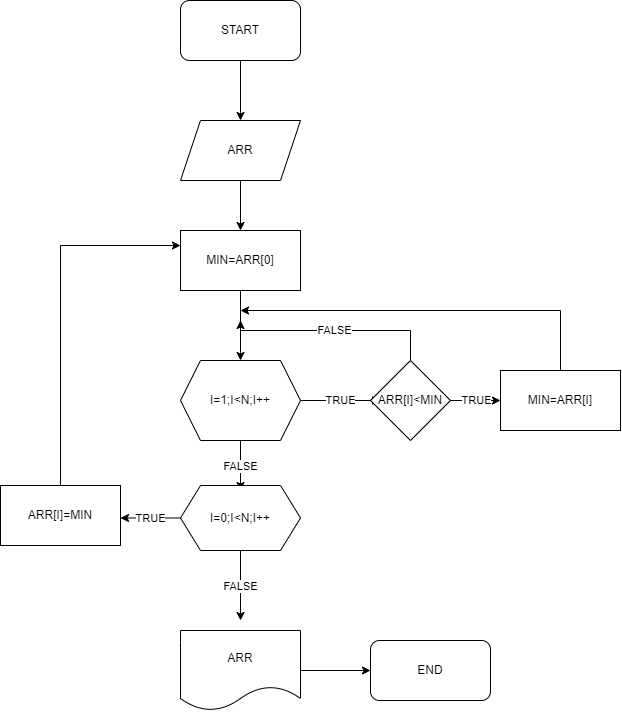

The diagram above was exported from draw.io. Its source (the exported page's mxGraphModel, read from the mxfile embedded in the PNG):
<mxGraphModel dx="1944" dy="669" grid="1" gridSize="10" guides="1" tooltips="1" connect="1" arrows="1" fold="1" page="1" pageScale="1" pageWidth="827" pageHeight="1169" math="0" shadow="0">
  <root>
    <mxCell id="WIyWlLk6GJQsqaUBKTNV-0" />
    <mxCell id="WIyWlLk6GJQsqaUBKTNV-1" parent="WIyWlLk6GJQsqaUBKTNV-0" />
    <mxCell id="PyTMwFie3AG6iU8Kgd_J-2" style="edgeStyle=orthogonalEdgeStyle;rounded=0;orthogonalLoop=1;jettySize=auto;html=1;entryX=0.5;entryY=0;entryDx=0;entryDy=0;" edge="1" parent="WIyWlLk6GJQsqaUBKTNV-1" source="PyTMwFie3AG6iU8Kgd_J-0" target="PyTMwFie3AG6iU8Kgd_J-1">
      <mxGeometry relative="1" as="geometry" />
    </mxCell>
    <mxCell id="PyTMwFie3AG6iU8Kgd_J-0" value="START" style="rounded=1;whiteSpace=wrap;html=1;" vertex="1" parent="WIyWlLk6GJQsqaUBKTNV-1">
      <mxGeometry x="50" y="50" width="120" height="60" as="geometry" />
    </mxCell>
    <mxCell id="PyTMwFie3AG6iU8Kgd_J-9" style="edgeStyle=orthogonalEdgeStyle;rounded=0;orthogonalLoop=1;jettySize=auto;html=1;entryX=0.5;entryY=0;entryDx=0;entryDy=0;" edge="1" parent="WIyWlLk6GJQsqaUBKTNV-1" source="PyTMwFie3AG6iU8Kgd_J-1" target="PyTMwFie3AG6iU8Kgd_J-3">
      <mxGeometry relative="1" as="geometry" />
    </mxCell>
    <mxCell id="PyTMwFie3AG6iU8Kgd_J-1" value="ARR" style="shape=parallelogram;perimeter=parallelogramPerimeter;whiteSpace=wrap;html=1;fixedSize=1;" vertex="1" parent="WIyWlLk6GJQsqaUBKTNV-1">
      <mxGeometry x="50" y="170" width="120" height="60" as="geometry" />
    </mxCell>
    <mxCell id="PyTMwFie3AG6iU8Kgd_J-10" style="edgeStyle=orthogonalEdgeStyle;rounded=0;orthogonalLoop=1;jettySize=auto;html=1;entryX=0.5;entryY=0;entryDx=0;entryDy=0;" edge="1" parent="WIyWlLk6GJQsqaUBKTNV-1" source="PyTMwFie3AG6iU8Kgd_J-3" target="PyTMwFie3AG6iU8Kgd_J-4">
      <mxGeometry relative="1" as="geometry" />
    </mxCell>
    <mxCell id="PyTMwFie3AG6iU8Kgd_J-3" value="MIN=ARR[0]" style="rounded=0;whiteSpace=wrap;html=1;" vertex="1" parent="WIyWlLk6GJQsqaUBKTNV-1">
      <mxGeometry x="50" y="280" width="120" height="60" as="geometry" />
    </mxCell>
    <mxCell id="PyTMwFie3AG6iU8Kgd_J-5" value="TRUE" style="edgeStyle=orthogonalEdgeStyle;rounded=0;orthogonalLoop=1;jettySize=auto;html=1;" edge="1" parent="WIyWlLk6GJQsqaUBKTNV-1" source="PyTMwFie3AG6iU8Kgd_J-4">
      <mxGeometry relative="1" as="geometry">
        <mxPoint x="250" y="450" as="targetPoint" />
      </mxGeometry>
    </mxCell>
    <mxCell id="PyTMwFie3AG6iU8Kgd_J-13" value="FALSE" style="edgeStyle=orthogonalEdgeStyle;rounded=0;orthogonalLoop=1;jettySize=auto;html=1;" edge="1" parent="WIyWlLk6GJQsqaUBKTNV-1" source="PyTMwFie3AG6iU8Kgd_J-4">
      <mxGeometry relative="1" as="geometry">
        <mxPoint x="110" y="540" as="targetPoint" />
      </mxGeometry>
    </mxCell>
    <mxCell id="PyTMwFie3AG6iU8Kgd_J-4" value="I=1;I&amp;lt;N;I++" style="shape=hexagon;perimeter=hexagonPerimeter2;whiteSpace=wrap;html=1;fixedSize=1;" vertex="1" parent="WIyWlLk6GJQsqaUBKTNV-1">
      <mxGeometry x="50" y="410" width="120" height="80" as="geometry" />
    </mxCell>
    <mxCell id="PyTMwFie3AG6iU8Kgd_J-11" value="TRUE" style="edgeStyle=orthogonalEdgeStyle;rounded=0;orthogonalLoop=1;jettySize=auto;html=1;entryX=0;entryY=0.5;entryDx=0;entryDy=0;" edge="1" parent="WIyWlLk6GJQsqaUBKTNV-1" source="PyTMwFie3AG6iU8Kgd_J-6" target="PyTMwFie3AG6iU8Kgd_J-7">
      <mxGeometry relative="1" as="geometry" />
    </mxCell>
    <mxCell id="PyTMwFie3AG6iU8Kgd_J-24" value="FALSE" style="edgeStyle=orthogonalEdgeStyle;rounded=0;orthogonalLoop=1;jettySize=auto;html=1;" edge="1" parent="WIyWlLk6GJQsqaUBKTNV-1" source="PyTMwFie3AG6iU8Kgd_J-6">
      <mxGeometry relative="1" as="geometry">
        <mxPoint x="110" y="370" as="targetPoint" />
        <Array as="points">
          <mxPoint x="280" y="380" />
          <mxPoint x="110" y="380" />
        </Array>
      </mxGeometry>
    </mxCell>
    <mxCell id="PyTMwFie3AG6iU8Kgd_J-6" value="ARR[I]&amp;lt;MIN" style="rhombus;whiteSpace=wrap;html=1;" vertex="1" parent="WIyWlLk6GJQsqaUBKTNV-1">
      <mxGeometry x="240" y="410" width="80" height="80" as="geometry" />
    </mxCell>
    <mxCell id="PyTMwFie3AG6iU8Kgd_J-8" style="edgeStyle=orthogonalEdgeStyle;rounded=0;orthogonalLoop=1;jettySize=auto;html=1;" edge="1" parent="WIyWlLk6GJQsqaUBKTNV-1" source="PyTMwFie3AG6iU8Kgd_J-7">
      <mxGeometry relative="1" as="geometry">
        <mxPoint x="110" y="360" as="targetPoint" />
        <Array as="points">
          <mxPoint x="430" y="360" />
        </Array>
      </mxGeometry>
    </mxCell>
    <mxCell id="PyTMwFie3AG6iU8Kgd_J-7" value="MIN=ARR[I]" style="rounded=0;whiteSpace=wrap;html=1;" vertex="1" parent="WIyWlLk6GJQsqaUBKTNV-1">
      <mxGeometry x="370" y="420" width="120" height="60" as="geometry" />
    </mxCell>
    <mxCell id="PyTMwFie3AG6iU8Kgd_J-17" value="TRUE" style="edgeStyle=orthogonalEdgeStyle;rounded=0;orthogonalLoop=1;jettySize=auto;html=1;" edge="1" parent="WIyWlLk6GJQsqaUBKTNV-1" source="PyTMwFie3AG6iU8Kgd_J-15">
      <mxGeometry relative="1" as="geometry">
        <mxPoint x="-10" y="567.5" as="targetPoint" />
      </mxGeometry>
    </mxCell>
    <mxCell id="PyTMwFie3AG6iU8Kgd_J-20" value="FALSE" style="edgeStyle=orthogonalEdgeStyle;rounded=0;orthogonalLoop=1;jettySize=auto;html=1;" edge="1" parent="WIyWlLk6GJQsqaUBKTNV-1" source="PyTMwFie3AG6iU8Kgd_J-15">
      <mxGeometry relative="1" as="geometry">
        <mxPoint x="110" y="670" as="targetPoint" />
      </mxGeometry>
    </mxCell>
    <mxCell id="PyTMwFie3AG6iU8Kgd_J-15" value="&lt;span&gt;I=0;I&amp;lt;N;I++&lt;/span&gt;" style="shape=hexagon;perimeter=hexagonPerimeter2;whiteSpace=wrap;html=1;fixedSize=1;" vertex="1" parent="WIyWlLk6GJQsqaUBKTNV-1">
      <mxGeometry x="50" y="535" width="120" height="65" as="geometry" />
    </mxCell>
    <mxCell id="PyTMwFie3AG6iU8Kgd_J-19" style="edgeStyle=orthogonalEdgeStyle;rounded=0;orthogonalLoop=1;jettySize=auto;html=1;entryX=0;entryY=0.25;entryDx=0;entryDy=0;" edge="1" parent="WIyWlLk6GJQsqaUBKTNV-1" source="PyTMwFie3AG6iU8Kgd_J-18" target="PyTMwFie3AG6iU8Kgd_J-3">
      <mxGeometry relative="1" as="geometry">
        <Array as="points">
          <mxPoint x="-70" y="295" />
        </Array>
      </mxGeometry>
    </mxCell>
    <mxCell id="PyTMwFie3AG6iU8Kgd_J-18" value="ARR[I]=MIN" style="rounded=0;whiteSpace=wrap;html=1;" vertex="1" parent="WIyWlLk6GJQsqaUBKTNV-1">
      <mxGeometry x="-130" y="535" width="120" height="60" as="geometry" />
    </mxCell>
    <mxCell id="PyTMwFie3AG6iU8Kgd_J-23" style="edgeStyle=orthogonalEdgeStyle;rounded=0;orthogonalLoop=1;jettySize=auto;html=1;entryX=0;entryY=0.5;entryDx=0;entryDy=0;" edge="1" parent="WIyWlLk6GJQsqaUBKTNV-1" source="PyTMwFie3AG6iU8Kgd_J-21" target="PyTMwFie3AG6iU8Kgd_J-22">
      <mxGeometry relative="1" as="geometry" />
    </mxCell>
    <mxCell id="PyTMwFie3AG6iU8Kgd_J-21" value="ARR" style="shape=document;whiteSpace=wrap;html=1;boundedLbl=1;" vertex="1" parent="WIyWlLk6GJQsqaUBKTNV-1">
      <mxGeometry x="50" y="680" width="120" height="80" as="geometry" />
    </mxCell>
    <mxCell id="PyTMwFie3AG6iU8Kgd_J-22" value="END" style="rounded=1;whiteSpace=wrap;html=1;" vertex="1" parent="WIyWlLk6GJQsqaUBKTNV-1">
      <mxGeometry x="240" y="690" width="120" height="60" as="geometry" />
    </mxCell>
  </root>
</mxGraphModel>